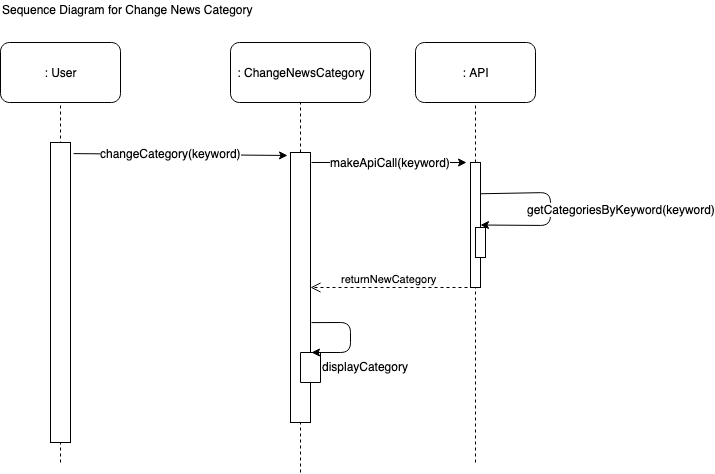

The diagram above was exported from draw.io. Its source (the exported page's mxGraphModel, read from the mxfile embedded in the PNG):
<mxGraphModel dx="971" dy="569" grid="1" gridSize="10" guides="1" tooltips="1" connect="1" arrows="1" fold="1" page="1" pageScale="1" pageWidth="850" pageHeight="1100" math="0" shadow="0">
  <root>
    <mxCell id="0" />
    <mxCell id="1" parent="0" />
    <mxCell id="1LOSWrHx--FxSud_SJR6-1" value="Sequence Diagram for Change News Category" style="text;html=1;resizable=0;points=[];autosize=1;align=left;verticalAlign=top;spacingTop=-4;" vertex="1" parent="1">
      <mxGeometry x="10" y="8" width="270" height="20" as="geometry" />
    </mxCell>
    <mxCell id="1LOSWrHx--FxSud_SJR6-3" value=": User" style="rounded=1;whiteSpace=wrap;html=1;" vertex="1" parent="1">
      <mxGeometry x="10" y="50" width="120" height="60" as="geometry" />
    </mxCell>
    <mxCell id="1LOSWrHx--FxSud_SJR6-4" value=": ChangeNewsCategory" style="rounded=1;whiteSpace=wrap;html=1;" vertex="1" parent="1">
      <mxGeometry x="240" y="50" width="140" height="60" as="geometry" />
    </mxCell>
    <mxCell id="1LOSWrHx--FxSud_SJR6-5" value=": API" style="rounded=1;whiteSpace=wrap;html=1;" vertex="1" parent="1">
      <mxGeometry x="425" y="50" width="120" height="60" as="geometry" />
    </mxCell>
    <mxCell id="1LOSWrHx--FxSud_SJR6-6" value="" style="endArrow=none;dashed=1;html=1;entryX=0.5;entryY=1;entryDx=0;entryDy=0;" edge="1" parent="1" target="1LOSWrHx--FxSud_SJR6-3">
      <mxGeometry width="50" height="50" relative="1" as="geometry">
        <mxPoint x="70" y="470" as="sourcePoint" />
        <mxPoint x="60" y="130" as="targetPoint" />
      </mxGeometry>
    </mxCell>
    <mxCell id="1LOSWrHx--FxSud_SJR6-7" value="" style="endArrow=none;dashed=1;html=1;entryX=0.5;entryY=1;entryDx=0;entryDy=0;exitX=0.5;exitY=0;exitDx=0;exitDy=0;" edge="1" parent="1" source="1LOSWrHx--FxSud_SJR6-10" target="1LOSWrHx--FxSud_SJR6-4">
      <mxGeometry width="50" height="50" relative="1" as="geometry">
        <mxPoint x="310" y="130" as="sourcePoint" />
        <mxPoint x="380" y="180" as="targetPoint" />
      </mxGeometry>
    </mxCell>
    <mxCell id="1LOSWrHx--FxSud_SJR6-8" value="" style="endArrow=none;dashed=1;html=1;entryX=0.5;entryY=1;entryDx=0;entryDy=0;" edge="1" parent="1" source="1LOSWrHx--FxSud_SJR6-15" target="1LOSWrHx--FxSud_SJR6-5">
      <mxGeometry width="50" height="50" relative="1" as="geometry">
        <mxPoint x="485" y="470" as="sourcePoint" />
        <mxPoint x="510" y="110" as="targetPoint" />
      </mxGeometry>
    </mxCell>
    <mxCell id="1LOSWrHx--FxSud_SJR6-9" value="" style="rounded=0;whiteSpace=wrap;html=1;" vertex="1" parent="1">
      <mxGeometry x="60" y="150" width="20" height="300" as="geometry" />
    </mxCell>
    <mxCell id="1LOSWrHx--FxSud_SJR6-10" value="" style="rounded=0;whiteSpace=wrap;html=1;" vertex="1" parent="1">
      <mxGeometry x="300" y="160" width="20" height="270" as="geometry" />
    </mxCell>
    <mxCell id="1LOSWrHx--FxSud_SJR6-11" value="" style="endArrow=none;dashed=1;html=1;entryX=0.5;entryY=1;entryDx=0;entryDy=0;" edge="1" parent="1" target="1LOSWrHx--FxSud_SJR6-10">
      <mxGeometry width="50" height="50" relative="1" as="geometry">
        <mxPoint x="310" y="480" as="sourcePoint" />
        <mxPoint x="230" y="110" as="targetPoint" />
      </mxGeometry>
    </mxCell>
    <mxCell id="1LOSWrHx--FxSud_SJR6-12" value="" style="endArrow=classic;html=1;exitX=1.15;exitY=0.037;exitDx=0;exitDy=0;exitPerimeter=0;entryX=-0.15;entryY=0.011;entryDx=0;entryDy=0;entryPerimeter=0;" edge="1" parent="1" source="1LOSWrHx--FxSud_SJR6-9" target="1LOSWrHx--FxSud_SJR6-10">
      <mxGeometry width="50" height="50" relative="1" as="geometry">
        <mxPoint x="10" y="540" as="sourcePoint" />
        <mxPoint x="60" y="490" as="targetPoint" />
      </mxGeometry>
    </mxCell>
    <mxCell id="1LOSWrHx--FxSud_SJR6-13" value="changeCategory(keyword)" style="text;html=1;resizable=0;points=[];align=center;verticalAlign=middle;labelBackgroundColor=#ffffff;" vertex="1" connectable="0" parent="1LOSWrHx--FxSud_SJR6-12">
      <mxGeometry x="-0.3283" relative="1" as="geometry">
        <mxPoint x="25" y="-1.5" as="offset" />
      </mxGeometry>
    </mxCell>
    <mxCell id="1LOSWrHx--FxSud_SJR6-14" value="" style="endArrow=classic;html=1;exitX=1.05;exitY=0.037;exitDx=0;exitDy=0;exitPerimeter=0;" edge="1" parent="1" source="1LOSWrHx--FxSud_SJR6-10">
      <mxGeometry width="50" height="50" relative="1" as="geometry">
        <mxPoint x="355" y="220" as="sourcePoint" />
        <mxPoint x="476" y="170" as="targetPoint" />
      </mxGeometry>
    </mxCell>
    <mxCell id="1LOSWrHx--FxSud_SJR6-17" value="makeApiCall(keyword)" style="text;html=1;resizable=0;points=[];align=center;verticalAlign=middle;labelBackgroundColor=#ffffff;" vertex="1" connectable="0" parent="1LOSWrHx--FxSud_SJR6-14">
      <mxGeometry x="-0.2774" y="-1" relative="1" as="geometry">
        <mxPoint x="23" y="-1" as="offset" />
      </mxGeometry>
    </mxCell>
    <mxCell id="1LOSWrHx--FxSud_SJR6-15" value="" style="rounded=0;whiteSpace=wrap;html=1;" vertex="1" parent="1">
      <mxGeometry x="480" y="170" width="10" height="125" as="geometry" />
    </mxCell>
    <mxCell id="1LOSWrHx--FxSud_SJR6-16" value="" style="endArrow=none;dashed=1;html=1;entryX=0.5;entryY=1;entryDx=0;entryDy=0;" edge="1" parent="1" target="1LOSWrHx--FxSud_SJR6-15">
      <mxGeometry width="50" height="50" relative="1" as="geometry">
        <mxPoint x="485" y="470" as="sourcePoint" />
        <mxPoint x="485" y="110" as="targetPoint" />
      </mxGeometry>
    </mxCell>
    <mxCell id="1LOSWrHx--FxSud_SJR6-18" value="" style="rounded=0;whiteSpace=wrap;html=1;" vertex="1" parent="1">
      <mxGeometry x="485" y="235" width="10" height="30" as="geometry" />
    </mxCell>
    <mxCell id="1LOSWrHx--FxSud_SJR6-19" value="" style="endArrow=classic;html=1;exitX=1;exitY=0.25;exitDx=0;exitDy=0;entryX=1;entryY=0.5;entryDx=0;entryDy=0;" edge="1" parent="1" source="1LOSWrHx--FxSud_SJR6-15" target="1LOSWrHx--FxSud_SJR6-15">
      <mxGeometry width="50" height="50" relative="1" as="geometry">
        <mxPoint x="610" y="210" as="sourcePoint" />
        <mxPoint x="620" y="210" as="targetPoint" />
        <Array as="points">
          <mxPoint x="560" y="200" />
          <mxPoint x="560" y="233" />
        </Array>
      </mxGeometry>
    </mxCell>
    <mxCell id="1LOSWrHx--FxSud_SJR6-20" value="getCategoriesByKeyword(keyword)" style="text;html=1;resizable=0;points=[];align=center;verticalAlign=middle;labelBackgroundColor=#ffffff;" vertex="1" connectable="0" parent="1LOSWrHx--FxSud_SJR6-19">
      <mxGeometry y="1" relative="1" as="geometry">
        <mxPoint x="69" y="-0.5" as="offset" />
      </mxGeometry>
    </mxCell>
    <mxCell id="1LOSWrHx--FxSud_SJR6-23" value="returnNewCategory" style="html=1;verticalAlign=bottom;endArrow=open;dashed=1;endSize=8;exitX=-0.3;exitY=1;exitDx=0;exitDy=0;exitPerimeter=0;entryX=1;entryY=0.5;entryDx=0;entryDy=0;" edge="1" parent="1" source="1LOSWrHx--FxSud_SJR6-15" target="1LOSWrHx--FxSud_SJR6-10">
      <mxGeometry relative="1" as="geometry">
        <mxPoint x="440" y="299.5" as="sourcePoint" />
        <mxPoint x="360" y="299.5" as="targetPoint" />
      </mxGeometry>
    </mxCell>
    <mxCell id="1LOSWrHx--FxSud_SJR6-24" value="" style="verticalLabelPosition=bottom;verticalAlign=top;html=1;shape=mxgraph.basic.rect;fillColor=#ffffff;fillColor2=none;strokeColor=#000000;strokeWidth=1;size=20;indent=5;" vertex="1" parent="1">
      <mxGeometry x="310" y="360" width="20" height="30" as="geometry" />
    </mxCell>
    <mxCell id="1LOSWrHx--FxSud_SJR6-25" value="" style="endArrow=classic;html=1;exitX=1.05;exitY=0.63;exitDx=0;exitDy=0;exitPerimeter=0;" edge="1" parent="1" source="1LOSWrHx--FxSud_SJR6-10">
      <mxGeometry width="50" height="50" relative="1" as="geometry">
        <mxPoint x="340" y="380" as="sourcePoint" />
        <mxPoint x="321" y="360" as="targetPoint" />
        <Array as="points">
          <mxPoint x="360" y="330" />
          <mxPoint x="360" y="360" />
        </Array>
      </mxGeometry>
    </mxCell>
    <mxCell id="1LOSWrHx--FxSud_SJR6-28" value="displayCategory" style="text;html=1;resizable=0;points=[];autosize=1;align=left;verticalAlign=top;spacingTop=-4;" vertex="1" parent="1">
      <mxGeometry x="330" y="365" width="100" height="20" as="geometry" />
    </mxCell>
  </root>
</mxGraphModel>